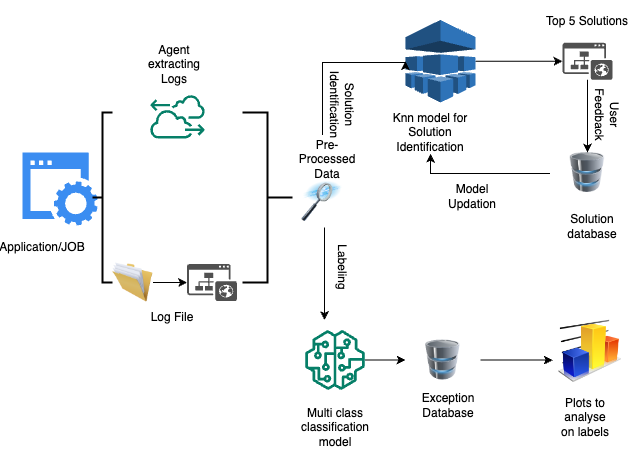

The diagram above was exported from draw.io. Its source (the exported page's mxGraphModel, read from the mxfile embedded in the PNG):
<mxGraphModel dx="1716" dy="591" grid="1" gridSize="10" guides="1" tooltips="1" connect="1" arrows="1" fold="1" page="1" pageScale="1" pageWidth="850" pageHeight="1100" math="0" shadow="0">
  <root>
    <mxCell id="0" />
    <mxCell id="1" parent="0" />
    <mxCell id="KLbBApA9J0_IXXZZhQN3-64" style="edgeStyle=orthogonalEdgeStyle;rounded=0;orthogonalLoop=1;jettySize=auto;html=1;" edge="1" parent="1" source="KLbBApA9J0_IXXZZhQN3-1" target="KLbBApA9J0_IXXZZhQN3-63">
      <mxGeometry relative="1" as="geometry" />
    </mxCell>
    <mxCell id="KLbBApA9J0_IXXZZhQN3-1" value="" style="image;html=1;image=img/lib/clip_art/general/Full_Folder_128x128.png" vertex="1" parent="1">
      <mxGeometry x="70" y="270" width="40.48" height="40" as="geometry" />
    </mxCell>
    <mxCell id="KLbBApA9J0_IXXZZhQN3-80" style="edgeStyle=orthogonalEdgeStyle;rounded=0;orthogonalLoop=1;jettySize=auto;html=1;entryX=0.5;entryY=1;entryDx=0;entryDy=0;" edge="1" parent="1" source="KLbBApA9J0_IXXZZhQN3-2" target="KLbBApA9J0_IXXZZhQN3-51">
      <mxGeometry relative="1" as="geometry">
        <Array as="points">
          <mxPoint x="388" y="181" />
        </Array>
      </mxGeometry>
    </mxCell>
    <mxCell id="KLbBApA9J0_IXXZZhQN3-2" value="" style="image;html=1;image=img/lib/clip_art/computers/Database_128x128.png" vertex="1" parent="1">
      <mxGeometry x="507.5" y="160" width="75" height="40" as="geometry" />
    </mxCell>
    <mxCell id="KLbBApA9J0_IXXZZhQN3-9" value="" style="sketch=0;html=1;aspect=fixed;strokeColor=none;shadow=0;fillColor=#3B8DF1;verticalAlign=top;labelPosition=center;verticalLabelPosition=bottom;shape=mxgraph.gcp2.website" vertex="1" parent="1">
      <mxGeometry x="-20" y="160" width="75.16" height="72.89" as="geometry" />
    </mxCell>
    <mxCell id="KLbBApA9J0_IXXZZhQN3-12" value="Log File" style="text;strokeColor=none;align=center;fillColor=none;html=1;verticalAlign=middle;whiteSpace=wrap;rounded=0;" vertex="1" parent="1">
      <mxGeometry x="99.99999999999999" y="310" width="60" height="30" as="geometry" />
    </mxCell>
    <mxCell id="KLbBApA9J0_IXXZZhQN3-14" value="" style="sketch=0;outlineConnect=0;fontColor=#232F3E;gradientColor=none;fillColor=#067F68;strokeColor=none;dashed=0;verticalLabelPosition=bottom;verticalAlign=top;align=center;html=1;fontSize=12;fontStyle=0;aspect=fixed;shape=mxgraph.aws4.application_discovery_service_aws_discovery_agent;" vertex="1" parent="1">
      <mxGeometry x="107.74000000000001" y="101.93" width="54.52" height="44.04" as="geometry" />
    </mxCell>
    <mxCell id="KLbBApA9J0_IXXZZhQN3-16" value="" style="strokeWidth=2;html=1;shape=mxgraph.flowchart.annotation_2;align=left;labelPosition=right;pointerEvents=1;" vertex="1" parent="1">
      <mxGeometry x="50" y="120" width="20" height="170" as="geometry" />
    </mxCell>
    <mxCell id="KLbBApA9J0_IXXZZhQN3-18" value="Application/JOB" style="text;strokeColor=none;align=center;fillColor=none;html=1;verticalAlign=middle;whiteSpace=wrap;rounded=0;" vertex="1" parent="1">
      <mxGeometry x="-30" y="240" width="60" height="30" as="geometry" />
    </mxCell>
    <mxCell id="KLbBApA9J0_IXXZZhQN3-19" value="Agent extracting Logs" style="text;strokeColor=none;align=center;fillColor=none;html=1;verticalAlign=middle;whiteSpace=wrap;rounded=0;" vertex="1" parent="1">
      <mxGeometry x="102.25999999999999" y="57.25" width="60" height="30" as="geometry" />
    </mxCell>
    <mxCell id="KLbBApA9J0_IXXZZhQN3-76" style="edgeStyle=orthogonalEdgeStyle;rounded=0;orthogonalLoop=1;jettySize=auto;html=1;" edge="1" parent="1" source="KLbBApA9J0_IXXZZhQN3-22" target="KLbBApA9J0_IXXZZhQN3-75">
      <mxGeometry relative="1" as="geometry" />
    </mxCell>
    <mxCell id="KLbBApA9J0_IXXZZhQN3-22" value="" style="outlineConnect=0;dashed=0;verticalLabelPosition=bottom;verticalAlign=top;align=center;html=1;shape=mxgraph.aws3.machine_learning;fillColor=#2E73B8;gradientColor=none;" vertex="1" parent="1">
      <mxGeometry x="363" y="27.5" width="70" height="82.5" as="geometry" />
    </mxCell>
    <mxCell id="KLbBApA9J0_IXXZZhQN3-25" value="User Feedback&lt;br&gt;" style="text;strokeColor=none;align=center;fillColor=none;html=1;verticalAlign=middle;whiteSpace=wrap;rounded=0;rotation=90;" vertex="1" parent="1">
      <mxGeometry x="540" y="110" width="50" height="25" as="geometry" />
    </mxCell>
    <mxCell id="KLbBApA9J0_IXXZZhQN3-31" value="" style="strokeWidth=2;html=1;shape=mxgraph.flowchart.annotation_2;align=left;labelPosition=right;pointerEvents=1;direction=west;" vertex="1" parent="1">
      <mxGeometry x="200" y="120" width="50" height="170" as="geometry" />
    </mxCell>
    <mxCell id="KLbBApA9J0_IXXZZhQN3-36" style="edgeStyle=orthogonalEdgeStyle;rounded=0;orthogonalLoop=1;jettySize=auto;html=1;" edge="1" parent="1">
      <mxGeometry relative="1" as="geometry">
        <mxPoint x="282" y="235" as="sourcePoint" />
        <mxPoint x="282" y="327.5" as="targetPoint" />
      </mxGeometry>
    </mxCell>
    <mxCell id="KLbBApA9J0_IXXZZhQN3-32" value="" style="image;html=1;image=img/lib/clip_art/computers/Data_Filtering_128x128.png" vertex="1" parent="1">
      <mxGeometry x="250" y="188.95" width="60" height="40" as="geometry" />
    </mxCell>
    <mxCell id="KLbBApA9J0_IXXZZhQN3-61" style="edgeStyle=orthogonalEdgeStyle;rounded=0;orthogonalLoop=1;jettySize=auto;html=1;entryX=0;entryY=0.5;entryDx=0;entryDy=0;entryPerimeter=0;" edge="1" parent="1" target="KLbBApA9J0_IXXZZhQN3-22">
      <mxGeometry relative="1" as="geometry">
        <mxPoint x="280" y="142.5" as="sourcePoint" />
        <mxPoint x="360" y="90" as="targetPoint" />
        <Array as="points">
          <mxPoint x="280" y="70" />
          <mxPoint x="363" y="70" />
        </Array>
      </mxGeometry>
    </mxCell>
    <mxCell id="KLbBApA9J0_IXXZZhQN3-34" value="Pre-Processed Data" style="text;strokeColor=none;align=center;fillColor=none;html=1;verticalAlign=middle;whiteSpace=wrap;rounded=0;" vertex="1" parent="1">
      <mxGeometry x="250" y="145.97" width="70" height="42.98" as="geometry" />
    </mxCell>
    <mxCell id="KLbBApA9J0_IXXZZhQN3-68" style="edgeStyle=orthogonalEdgeStyle;rounded=0;orthogonalLoop=1;jettySize=auto;html=1;" edge="1" parent="1" source="KLbBApA9J0_IXXZZhQN3-35" target="KLbBApA9J0_IXXZZhQN3-66">
      <mxGeometry relative="1" as="geometry" />
    </mxCell>
    <mxCell id="KLbBApA9J0_IXXZZhQN3-35" value="" style="sketch=0;outlineConnect=0;fontColor=#232F3E;gradientColor=none;fillColor=#067F68;strokeColor=none;dashed=0;verticalLabelPosition=bottom;verticalAlign=top;align=center;html=1;fontSize=12;fontStyle=0;aspect=fixed;pointerEvents=1;shape=mxgraph.aws4.sagemaker_model;" vertex="1" parent="1">
      <mxGeometry x="262.5" y="337.5" width="60" height="60" as="geometry" />
    </mxCell>
    <mxCell id="KLbBApA9J0_IXXZZhQN3-37" value="Labeling" style="text;strokeColor=none;align=center;fillColor=none;html=1;verticalAlign=middle;whiteSpace=wrap;rounded=0;rotation=90;" vertex="1" parent="1">
      <mxGeometry x="270" y="260" width="60" height="30" as="geometry" />
    </mxCell>
    <mxCell id="KLbBApA9J0_IXXZZhQN3-38" value="" style="image;html=1;image=img/lib/clip_art/finance/Graph_128x128.png" vertex="1" parent="1">
      <mxGeometry x="512.5" y="327.5" width="70" height="62.5" as="geometry" />
    </mxCell>
    <mxCell id="KLbBApA9J0_IXXZZhQN3-40" value="Plots to analyse on labels" style="text;strokeColor=none;align=center;fillColor=none;html=1;verticalAlign=middle;whiteSpace=wrap;rounded=0;" vertex="1" parent="1">
      <mxGeometry x="512.5" y="410" width="60" height="30" as="geometry" />
    </mxCell>
    <mxCell id="KLbBApA9J0_IXXZZhQN3-46" value="Multi class classification&lt;br&gt;model" style="text;strokeColor=none;align=center;fillColor=none;html=1;verticalAlign=middle;whiteSpace=wrap;rounded=0;rotation=0;" vertex="1" parent="1">
      <mxGeometry x="262.5" y="420" width="60" height="30" as="geometry" />
    </mxCell>
    <mxCell id="KLbBApA9J0_IXXZZhQN3-47" value="Exception Database" style="text;strokeColor=none;align=center;fillColor=none;html=1;verticalAlign=middle;whiteSpace=wrap;rounded=0;" vertex="1" parent="1">
      <mxGeometry x="375.5" y="397.5" width="60" height="30" as="geometry" />
    </mxCell>
    <mxCell id="KLbBApA9J0_IXXZZhQN3-50" value="Solution Identification" style="text;strokeColor=none;align=center;fillColor=none;html=1;verticalAlign=middle;whiteSpace=wrap;rounded=0;rotation=90;" vertex="1" parent="1">
      <mxGeometry x="270" y="97.5" width="60" height="30" as="geometry" />
    </mxCell>
    <mxCell id="KLbBApA9J0_IXXZZhQN3-51" value="Knn model for Solution Identification" style="text;strokeColor=none;align=center;fillColor=none;html=1;verticalAlign=middle;whiteSpace=wrap;rounded=0;" vertex="1" parent="1">
      <mxGeometry x="343" y="118.75" width="90" height="42.5" as="geometry" />
    </mxCell>
    <mxCell id="KLbBApA9J0_IXXZZhQN3-63" value="" style="sketch=0;pointerEvents=1;shadow=0;dashed=0;html=1;strokeColor=none;fillColor=#505050;labelPosition=center;verticalLabelPosition=bottom;verticalAlign=top;outlineConnect=0;align=center;shape=mxgraph.office.sites.website_public;" vertex="1" parent="1">
      <mxGeometry x="144.52" y="271.5" width="50" height="37" as="geometry" />
    </mxCell>
    <mxCell id="KLbBApA9J0_IXXZZhQN3-72" style="edgeStyle=orthogonalEdgeStyle;rounded=0;orthogonalLoop=1;jettySize=auto;html=1;entryX=-0.033;entryY=0.642;entryDx=0;entryDy=0;entryPerimeter=0;" edge="1" parent="1" source="KLbBApA9J0_IXXZZhQN3-66" target="KLbBApA9J0_IXXZZhQN3-38">
      <mxGeometry relative="1" as="geometry" />
    </mxCell>
    <mxCell id="KLbBApA9J0_IXXZZhQN3-66" value="" style="image;html=1;image=img/lib/clip_art/computers/Database_128x128.png" vertex="1" parent="1">
      <mxGeometry x="363" y="347.5" width="75" height="40" as="geometry" />
    </mxCell>
    <mxCell id="KLbBApA9J0_IXXZZhQN3-78" style="edgeStyle=orthogonalEdgeStyle;rounded=0;orthogonalLoop=1;jettySize=auto;html=1;entryX=0.5;entryY=0;entryDx=0;entryDy=0;" edge="1" parent="1" source="KLbBApA9J0_IXXZZhQN3-75" target="KLbBApA9J0_IXXZZhQN3-2">
      <mxGeometry relative="1" as="geometry" />
    </mxCell>
    <mxCell id="KLbBApA9J0_IXXZZhQN3-75" value="" style="sketch=0;pointerEvents=1;shadow=0;dashed=0;html=1;strokeColor=none;fillColor=#505050;labelPosition=center;verticalLabelPosition=bottom;verticalAlign=top;outlineConnect=0;align=center;shape=mxgraph.office.sites.website_public;" vertex="1" parent="1">
      <mxGeometry x="520" y="50.25" width="50" height="37" as="geometry" />
    </mxCell>
    <mxCell id="KLbBApA9J0_IXXZZhQN3-77" value="Top 5 Solutions" style="text;strokeColor=none;align=center;fillColor=none;html=1;verticalAlign=middle;whiteSpace=wrap;rounded=0;" vertex="1" parent="1">
      <mxGeometry x="500" y="7.75" width="90" height="42.5" as="geometry" />
    </mxCell>
    <mxCell id="KLbBApA9J0_IXXZZhQN3-81" value="Model Updation" style="text;strokeColor=none;align=center;fillColor=none;html=1;verticalAlign=middle;whiteSpace=wrap;rounded=0;" vertex="1" parent="1">
      <mxGeometry x="400" y="188.95" width="60" height="30" as="geometry" />
    </mxCell>
    <mxCell id="KLbBApA9J0_IXXZZhQN3-82" value="Solution database" style="text;strokeColor=none;align=center;fillColor=none;html=1;verticalAlign=middle;whiteSpace=wrap;rounded=0;" vertex="1" parent="1">
      <mxGeometry x="520" y="218.95" width="60" height="30" as="geometry" />
    </mxCell>
  </root>
</mxGraphModel>